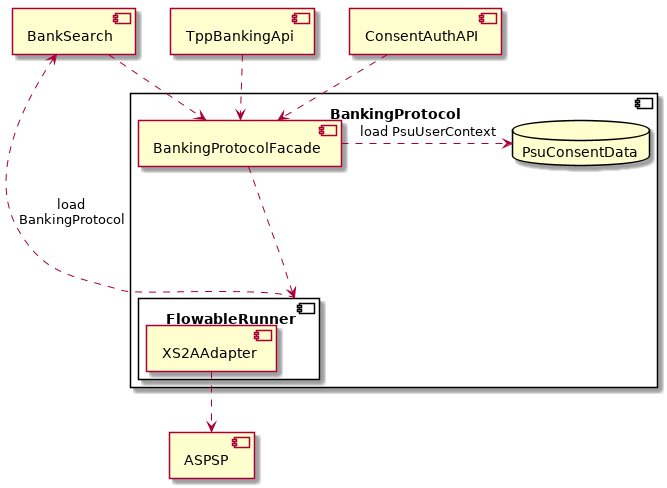

The diagram above was rendered by PlantUML. Its source (embedded in the PNG):
@startuml

skinparam componentStyle uml2


component "BankSearch"
component "TppBankingApi"
component "ConsentAuthAPI"

component "BankingProtocol" as BankingProtocol {
    component BankingProtocolFacade
    component FlowableRunner {
        component XS2AAdapter
    }
    database PsuConsentData

    BankingProtocolFacade ..> FlowableRunner
    BankingProtocolFacade .> PsuConsentData : load PsuUserContext

}
TppBankingApi ..> BankingProtocolFacade
BankSearch ..> BankingProtocolFacade
ConsentAuthAPI ..> BankingProtocolFacade

BankSearch <.. FlowableRunner : load\nBankingProtocol

component ASPSP


XS2AAdapter ..> ASPSP

@enduml